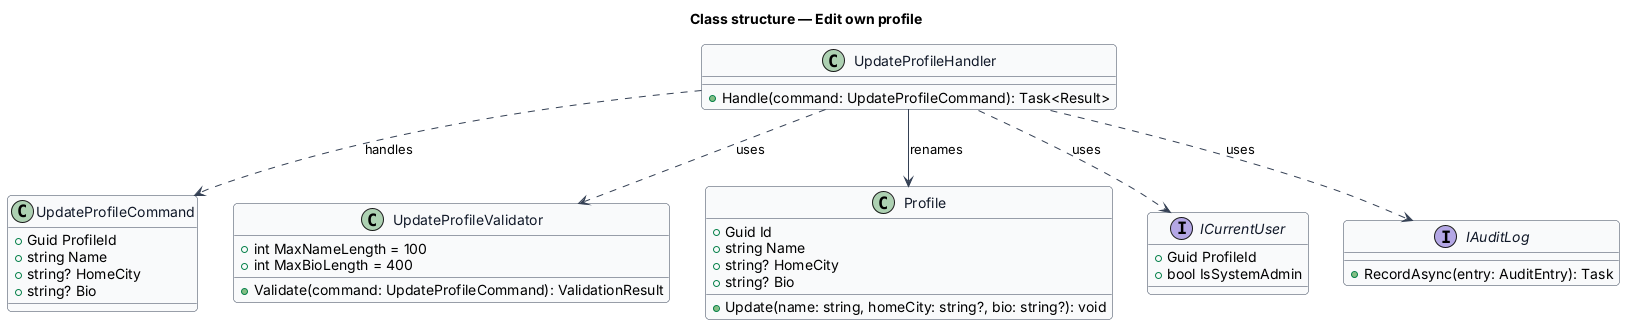

The diagram above was rendered by PlantUML. Its source (embedded in the PNG):
@startuml
skinparam backgroundColor #FFFFFF
skinparam shadowing false
skinparam roundcorner 8
skinparam defaultFontName Arial
skinparam ArrowColor #344054
skinparam class {
  BorderColor #344054
  FontColor #101828
  BackgroundColor #F9FAFB
}
title Class structure — Edit own profile

class UpdateProfileCommand {
  +Guid ProfileId
  +string Name
  +string? HomeCity
  +string? Bio
}
class UpdateProfileValidator {
  +int MaxNameLength = 100
  +int MaxBioLength = 400
  +Validate(command: UpdateProfileCommand): ValidationResult
}
class UpdateProfileHandler {
  +Handle(command: UpdateProfileCommand): Task<Result>
}
class Profile {
  +Guid Id
  +string Name
  +string? HomeCity
  +string? Bio
  +Update(name: string, homeCity: string?, bio: string?): void
}
interface ICurrentUser {
  +Guid ProfileId
  +bool IsSystemAdmin
}
interface IAuditLog {
  +RecordAsync(entry: AuditEntry): Task
}
UpdateProfileHandler ..> UpdateProfileCommand : handles
UpdateProfileHandler ..> UpdateProfileValidator : uses
UpdateProfileHandler ..> ICurrentUser : uses
UpdateProfileHandler ..> IAuditLog : uses
UpdateProfileHandler --> Profile : renames
@enduml